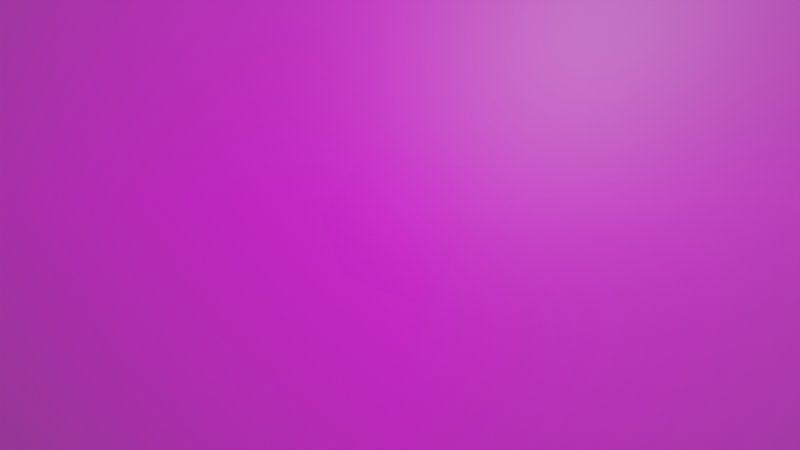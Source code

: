 # Source: camera.blend  (saved by Blender 3.2.14; exported with 4.5.12 LTS)
import bpy
from mathutils import Matrix  # noqa: F401  (used for matrix-valued properties, if any)

bpy.ops.wm.read_factory_settings(use_empty=True)
scene = bpy.context.scene
scene.name = 'Scene'

# ---- collections
col_collection = bpy.data.collections.new('Collection'); scene.collection.children.link(col_collection)
col_test = bpy.data.collections.new('Test'); scene.collection.children.link(col_test)
col_firkant = bpy.data.collections.new('firkant'); scene.collection.children.link(col_firkant)

# ---- images (referenced by path relative to the original .blend; pixels are not part of the script)
import os
ASSET_DIR = os.environ.get("B2B_ASSET_DIR", "")  # directory of the original .blend (textures are referenced by path, not embedded)
HERE = os.path.dirname(os.path.abspath(__file__))  # packed textures are extracted next to this script under _unpacked/

def load_image(name, relpath, width, height, colorspace="sRGB"):
    """Load a texture the original file referenced (path relative to the .blend, or extracted next to this script)."""
    p = next((c for c in (os.path.join(HERE, relpath), os.path.join(ASSET_DIR, relpath)) if relpath and os.path.exists(c)), "")
    if p:
        img = bpy.data.images.load(p, check_existing=True)
        img.name = name
    else:  # same state as the original file: an image datablock whose file is absent (Cycles renders it pink)
        img = bpy.data.images.new(name, width, height)
        img.source = "FILE"
        img.filepath = "//" + (relpath or name)
    img.colorspace_settings.name = colorspace
    return img
img_calibrering_png = load_image('calibrering.png', 'calibrering.png', 1024, 1024, 'sRGB')

# ---- materials (node trees are filled in below, after node groups)
mat_material = bpy.data.materials.new('Material')
mat_material.alpha_threshold = 0.0
mat_material.use_transparent_shadow = False
mat_material.line_color = (0.0, 0.0, 0.0, 1.0)
mat_calibrering = bpy.data.materials.new('calibrering')
mat_calibrering.surface_render_method = 'BLENDED'
mat_calibrering.blend_method = 'BLEND'
mat_calibrering.use_transparent_shadow = False

# ---- material node trees
mat_material.use_nodes = True; mat_material.node_tree.nodes.clear()
_N = mat_material.node_tree.nodes; _L = mat_material.node_tree.links
n0 = _N.new('ShaderNodeOutputMaterial'); n0.name = 'Material Output'; n0.location = (300, 300)
n1 = _N.new('ShaderNodeBsdfPrincipled'); n1.name = 'Principled BSDF'; n1.location = (10, 300)
n1.distribution = 'GGX'
n1.subsurface_method = 'RANDOM_WALK_SKIN'
n1.inputs[2].default_value = 0.4
n1.inputs[3].default_value = 1.45
n1.inputs[27].default_value = (0.0, 0.0, 0.0, 1.0)
n1.inputs[28].default_value = 1.0
_L.new(n1.outputs[0], n0.inputs[0])
n0.is_active_output = True
mat_calibrering.use_nodes = True; mat_calibrering.node_tree.nodes.clear()
_N = mat_calibrering.node_tree.nodes; _L = mat_calibrering.node_tree.links
n0 = _N.new('ShaderNodeOutputMaterial'); n0.name = 'Material Output'; n0.location = (300, 300)
n1 = _N.new('ShaderNodeTexImage'); n1.name = 'Image Texture'; n1.location = (-200, 300)
n1.image = img_calibrering_png
n1.extension = 'CLIP'
n2 = _N.new('ShaderNodeBsdfPrincipled'); n2.name = 'Principled BSDF'; n2.location = (0, 300)
n2.distribution = 'GGX'
n2.subsurface_method = 'RANDOM_WALK_SKIN'
n2.inputs[3].default_value = 1.45
n2.inputs[27].default_value = (0.0, 0.0, 0.0, 1.0)
n2.inputs[28].default_value = 1.0
_L.new(n1.outputs[0], n2.inputs[0])
_L.new(n1.outputs[1], n2.inputs[4])
_L.new(n2.outputs[0], n0.inputs[0])
n0.is_active_output = True

# ---- world
world_world = bpy.data.worlds.new('World'); scene.world = world_world
world_world.use_nodes = True; world_world.node_tree.nodes.clear()
_N = world_world.node_tree.nodes; _L = world_world.node_tree.links
n0 = _N.new('ShaderNodeOutputWorld'); n0.name = 'World Output'; n0.location = (300, 300)
n1 = _N.new('ShaderNodeBackground'); n1.name = 'Background'; n1.location = (10, 300)
n1.inputs[0].default_value = (0.05088, 0.05088, 0.05088, 1.0)
_L.new(n1.outputs[0], n0.inputs[0])
n0.is_active_output = True
world_world.color = (0.05088, 0.05088, 0.05088)
world_world.use_sun_shadow = False
world_world.sun_shadow_jitter_overblur = 0.0

# ---- cameras
cam_camera = bpy.data.cameras.new('Camera')
cam_camera.clip_start = 0.001
cam_camera.clip_end = 0.1
cam_camera.lens = 22.63
cam_camera.ortho_scale = 7.314
cam_camera.lens_unit = 'FOV'
cam_camera.dof.focus_distance = 0.022

# ---- lights
light_light = bpy.data.lights.new('Light', 'POINT')
light_light.transmission_factor = 0.0
light_light.energy = 0.41
light_light.shadow_soft_size = 0.001
light_light.shadow_maximum_resolution = 0.006
light_light.use_absolute_resolution = True

# ---- meshes
me_cube = bpy.data.meshes.new('Cube')
me_cube.from_pydata([(1.0, 1.0, 1.0), (1.0, 1.0, -1.0), (1.0, -1.0, 1.0), (1.0, -1.0, -1.0), (-1.0, 1.0, 1.0), (-1.0, 1.0, -1.0), (-1.0, -1.0, 1.0), (-1.0, -1.0, -1.0)], [], [(0, 4, 6, 2), (3, 2, 6, 7), (7, 6, 4, 5), (5, 1, 3, 7), (1, 0, 2, 3), (5, 4, 0, 1)])
_uv = me_cube.uv_layers.new(name='UVMap')
_uv.uv.foreach_set('vector', [0.625, 0.5, 0.875, 0.5, 0.875, 0.75, 0.625, 0.75, 0.375, 0.75, 0.625, 0.75, 0.625, 1.0, 0.375, 1.0, 0.375, 0.0, 0.625, 0.0, 0.625, 0.25, 0.375, 0.25, 0.125, 0.5, 0.375, 0.5, 0.375, 0.75, 0.125, 0.75, 0.375, 0.5, 0.625, 0.5, 0.625, 0.75, 0.375, 0.75, 0.375, 0.25, 0.625, 0.25, 0.625, 0.5, 0.375, 0.5])
me_cube.materials.append(mat_material)
me_cube.use_mirror_vertex_groups = False
me_cube.update()
me_calibrering = bpy.data.meshes.new('calibrering')
me_calibrering.from_pydata([(-0.5, -0.5, 0.0), (0.5, -0.5, 0.0), (-0.5, 0.5, 0.0), (0.5, 0.5, 0.0)], [], [(0, 1, 3, 2)])
_uv = me_calibrering.uv_layers.new(name='UVMap')
_uv.uv.foreach_set('vector', [0.0, 0.0, 1.0, 0.0, 1.0, 1.0, 0.0, 1.0])
me_calibrering.materials.append(mat_calibrering)
me_calibrering.update()

# ---- objects
ob_light = bpy.data.objects.new('Light', light_light)
ob_camera = bpy.data.objects.new('Camera', cam_camera)
ob_cube = bpy.data.objects.new('Cube', me_cube)
ob_calibrering = bpy.data.objects.new('calibrering', me_calibrering)

# ---- transforms, parenting, visibility, modifiers, constraints
ob_light.location = (0.04, 0.04, 0.05986)
ob_light.rotation_euler = (0.6503, 0.05522, 1.866)
ob_light.lock_rotations_4d = False
ob_light.empty_display_type = 'ARROWS'
ob_light.color = (0.0, 0.0, 0.0, 0.0)
ob_light.lineart.crease_threshold = 0.0
ob_camera.location = (0.0, 0.0, 0.0)
ob_camera.lock_rotations_4d = False
ob_camera.empty_display_type = 'ARROWS'
ob_camera.color = (0.0, 0.0, 0.0, 0.0)
ob_camera.display_type = 'WIRE'
ob_camera.lineart.crease_threshold = 0.0
ob_cube.location = (0.0, 0.0, -0.05)
ob_cube.rotation_euler = (-0.5497, -0.8879, 1.712)
ob_cube.scale = (0.005, 0.005, 0.005)
ob_cube.lock_rotations_4d = False
ob_cube.empty_display_type = 'ARROWS'
ob_cube.lineart.crease_threshold = 0.0
ob_calibrering.location = (-0.00015, 0.001, -0.022)
ob_calibrering.scale = (0.038, 0.038, 1.0)

# ---- collection membership
col_collection.objects.link(ob_light)
col_collection.objects.link(ob_camera)
col_test.objects.link(ob_cube)
col_firkant.objects.link(ob_calibrering)

# ---- scene / render settings (as saved in the file)
scene.camera = ob_camera
scene.frame_start = 1; scene.frame_end = 250; scene.frame_set(1)
scene.render.engine = 'BLENDER_EEVEE_NEXT'
scene.cycles.sampling_pattern = 'TABULATED_SOBOL'
scene.cycles.use_light_tree = False
scene.view_settings.view_transform = 'Filmic'
bpy.context.view_layer.update()
